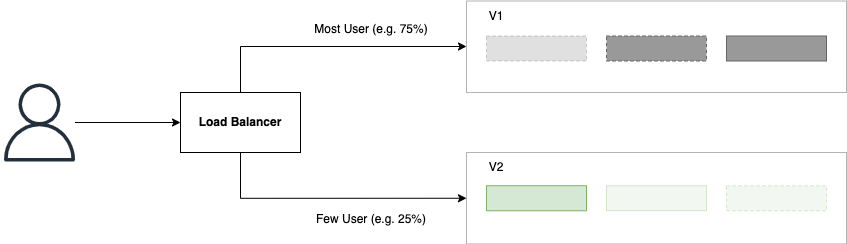

The diagram above was exported from draw.io. Its source (the exported page's mxGraphModel, read from the mxfile embedded in the PNG):
<mxGraphModel dx="2066" dy="1072" grid="1" gridSize="10" guides="1" tooltips="1" connect="1" arrows="1" fold="1" page="1" pageScale="1" pageWidth="827" pageHeight="1169" math="0" shadow="0">
  <root>
    <mxCell id="0" />
    <mxCell id="1" parent="0" />
    <mxCell id="mr7nfqpMvU6_F64BDqsF-1" value="" style="rounded=0;whiteSpace=wrap;html=1;opacity=30;" parent="1" vertex="1">
      <mxGeometry x="490" y="408" width="380" height="91.5" as="geometry" />
    </mxCell>
    <mxCell id="mr7nfqpMvU6_F64BDqsF-2" value="" style="rounded=0;whiteSpace=wrap;html=1;opacity=30;" parent="1" vertex="1">
      <mxGeometry x="490" y="256.5" width="380" height="91.5" as="geometry" />
    </mxCell>
    <mxCell id="mr7nfqpMvU6_F64BDqsF-3" value="" style="sketch=0;outlineConnect=0;fontColor=#232F3E;gradientColor=none;fillColor=#232F3D;strokeColor=none;dashed=0;verticalLabelPosition=bottom;verticalAlign=top;align=center;html=1;fontSize=12;fontStyle=0;aspect=fixed;pointerEvents=1;shape=mxgraph.aws4.user;" parent="1" vertex="1">
      <mxGeometry x="24" y="339" width="78" height="78" as="geometry" />
    </mxCell>
    <mxCell id="mr7nfqpMvU6_F64BDqsF-17" style="edgeStyle=orthogonalEdgeStyle;rounded=0;orthogonalLoop=1;jettySize=auto;html=1;" parent="1" source="mr7nfqpMvU6_F64BDqsF-7" target="mr7nfqpMvU6_F64BDqsF-2" edge="1">
      <mxGeometry relative="1" as="geometry">
        <Array as="points">
          <mxPoint x="264" y="302" />
        </Array>
      </mxGeometry>
    </mxCell>
    <mxCell id="mr7nfqpMvU6_F64BDqsF-18" style="edgeStyle=orthogonalEdgeStyle;rounded=0;orthogonalLoop=1;jettySize=auto;html=1;entryX=0;entryY=0.5;entryDx=0;entryDy=0;" parent="1" source="mr7nfqpMvU6_F64BDqsF-7" target="mr7nfqpMvU6_F64BDqsF-1" edge="1">
      <mxGeometry relative="1" as="geometry">
        <Array as="points">
          <mxPoint x="264" y="454" />
        </Array>
      </mxGeometry>
    </mxCell>
    <mxCell id="mr7nfqpMvU6_F64BDqsF-7" value="&lt;b&gt;Load Balancer&lt;/b&gt;" style="rounded=0;whiteSpace=wrap;html=1;" parent="1" vertex="1">
      <mxGeometry x="204" y="348" width="120" height="60" as="geometry" />
    </mxCell>
    <mxCell id="mr7nfqpMvU6_F64BDqsF-8" style="edgeStyle=orthogonalEdgeStyle;rounded=0;orthogonalLoop=1;jettySize=auto;html=1;entryX=0;entryY=0.5;entryDx=0;entryDy=0;" parent="1" source="mr7nfqpMvU6_F64BDqsF-3" target="mr7nfqpMvU6_F64BDqsF-7" edge="1">
      <mxGeometry relative="1" as="geometry" />
    </mxCell>
    <mxCell id="mr7nfqpMvU6_F64BDqsF-9" value="" style="rounded=0;whiteSpace=wrap;html=1;fillColor=#999999;strokeColor=#666666;dashed=1;opacity=30;fontColor=#333333;" parent="1" vertex="1">
      <mxGeometry x="510" y="291.5" width="100" height="25" as="geometry" />
    </mxCell>
    <mxCell id="mr7nfqpMvU6_F64BDqsF-10" value="" style="rounded=0;whiteSpace=wrap;html=1;fillColor=#d5e8d4;strokeColor=#82b366;" parent="1" vertex="1">
      <mxGeometry x="510" y="441.25" width="100" height="25" as="geometry" />
    </mxCell>
    <mxCell id="mr7nfqpMvU6_F64BDqsF-11" value="" style="rounded=0;whiteSpace=wrap;html=1;fillColor=#999999;strokeColor=#666666;dashed=1;fontColor=#333333;" parent="1" vertex="1">
      <mxGeometry x="630" y="291.5" width="100" height="25" as="geometry" />
    </mxCell>
    <mxCell id="mr7nfqpMvU6_F64BDqsF-12" value="" style="rounded=0;whiteSpace=wrap;html=1;fillColor=#999999;strokeColor=#666666;fontColor=#333333;" parent="1" vertex="1">
      <mxGeometry x="750" y="291.5" width="100" height="25" as="geometry" />
    </mxCell>
    <mxCell id="mr7nfqpMvU6_F64BDqsF-13" value="" style="rounded=0;whiteSpace=wrap;html=1;fillColor=#d5e8d4;strokeColor=#82b366;opacity=30;" parent="1" vertex="1">
      <mxGeometry x="630" y="441.25" width="100" height="25" as="geometry" />
    </mxCell>
    <mxCell id="mr7nfqpMvU6_F64BDqsF-14" value="" style="rounded=0;whiteSpace=wrap;html=1;fillColor=#d5e8d4;strokeColor=#82b366;dashed=1;opacity=30;" parent="1" vertex="1">
      <mxGeometry x="750" y="441.25" width="100" height="25" as="geometry" />
    </mxCell>
    <mxCell id="mr7nfqpMvU6_F64BDqsF-15" value="V1" style="text;html=1;strokeColor=none;fillColor=none;align=center;verticalAlign=middle;whiteSpace=wrap;rounded=0;opacity=30;" parent="1" vertex="1">
      <mxGeometry x="490" y="256.5" width="60" height="30" as="geometry" />
    </mxCell>
    <mxCell id="mr7nfqpMvU6_F64BDqsF-16" value="V2" style="text;html=1;strokeColor=none;fillColor=none;align=center;verticalAlign=middle;whiteSpace=wrap;rounded=0;opacity=30;" parent="1" vertex="1">
      <mxGeometry x="490" y="408" width="60" height="30" as="geometry" />
    </mxCell>
    <mxCell id="mr7nfqpMvU6_F64BDqsF-19" value="Most User (e.g. 75%)" style="text;html=1;strokeColor=none;fillColor=none;align=center;verticalAlign=middle;whiteSpace=wrap;rounded=0;" parent="1" vertex="1">
      <mxGeometry x="330" y="270" width="130" height="30" as="geometry" />
    </mxCell>
    <mxCell id="mr7nfqpMvU6_F64BDqsF-20" value="Few User (e.g. 25%)" style="text;html=1;strokeColor=none;fillColor=none;align=center;verticalAlign=middle;whiteSpace=wrap;rounded=0;" parent="1" vertex="1">
      <mxGeometry x="330" y="460" width="130" height="30" as="geometry" />
    </mxCell>
  </root>
</mxGraphModel>